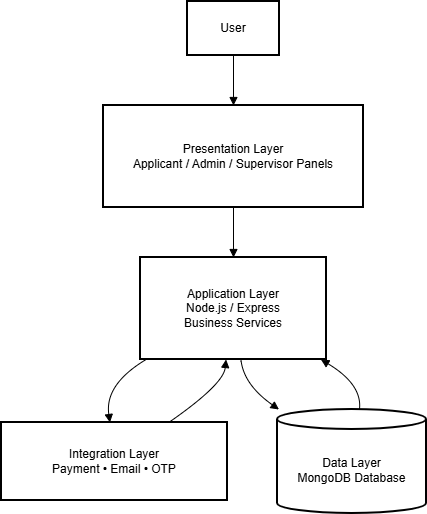

The diagram above was exported from draw.io. Its source (the exported page's mxGraphModel, read from the mxfile embedded in the PNG):
<mxGraphModel dx="872" dy="465" grid="1" gridSize="10" guides="1" tooltips="1" connect="1" arrows="1" fold="1" page="1" pageScale="1" pageWidth="850" pageHeight="1100" math="0" shadow="0">
  <root>
    <mxCell id="0" />
    <mxCell id="1" parent="0" />
    <mxCell id="2" parent="1" style="whiteSpace=wrap;strokeWidth=2;" value="User" vertex="1">
      <mxGeometry height="54" width="92" x="194" y="8" as="geometry" />
    </mxCell>
    <mxCell id="3" parent="1" style="whiteSpace=wrap;strokeWidth=2;" value="Presentation Layer&#10;Applicant / Admin / Supervisor Panels" vertex="1">
      <mxGeometry height="102" width="260" x="110" y="112" as="geometry" />
    </mxCell>
    <mxCell id="4" parent="1" style="whiteSpace=wrap;strokeWidth=2;" value="Application Layer&#10;Node.js / Express&#10;Business Services" vertex="1">
      <mxGeometry height="102" width="186" x="147" y="264" as="geometry" />
    </mxCell>
    <mxCell id="5" parent="1" style="whiteSpace=wrap;strokeWidth=2;" value="Integration Layer&#10;Payment • Email • OTP" vertex="1">
      <mxGeometry height="78" width="226" x="8" y="429" as="geometry" />
    </mxCell>
    <mxCell id="6" parent="1" style="shape=cylinder3;boundedLbl=1;backgroundOutline=1;size=10;strokeWidth=2;whiteSpace=wrap;" value="Data Layer&#10;MongoDB Database" vertex="1">
      <mxGeometry height="104" width="149" x="284" y="416" as="geometry" />
    </mxCell>
    <mxCell id="7" edge="1" parent="1" source="2" style="curved=1;startArrow=none;endArrow=block;exitX=0.5;exitY=1;entryX=0.5;entryY=0;" target="3" value="">
      <mxGeometry relative="1" as="geometry">
        <Array as="points" />
      </mxGeometry>
    </mxCell>
    <mxCell id="8" edge="1" parent="1" source="3" style="curved=1;startArrow=none;endArrow=block;exitX=0.5;exitY=1;entryX=0.5;entryY=0;" target="4" value="">
      <mxGeometry relative="1" as="geometry">
        <Array as="points" />
      </mxGeometry>
    </mxCell>
    <mxCell id="9" edge="1" parent="1" source="4" style="curved=1;startArrow=none;endArrow=block;exitX=0.03;exitY=1;entryX=0.48;entryY=0;" target="5" value="">
      <mxGeometry relative="1" as="geometry">
        <Array as="points">
          <mxPoint x="111" y="391" />
        </Array>
      </mxGeometry>
    </mxCell>
    <mxCell id="10" edge="1" parent="1" source="4" style="curved=1;startArrow=none;endArrow=block;exitX=0.54;exitY=1;entryX=0.01;entryY=0;" target="6" value="">
      <mxGeometry relative="1" as="geometry">
        <Array as="points">
          <mxPoint x="250" y="391" />
        </Array>
      </mxGeometry>
    </mxCell>
    <mxCell id="11" edge="1" parent="1" source="5" style="curved=1;startArrow=none;endArrow=block;exitX=0.74;exitY=0;entryX=0.46;entryY=1;" target="4" value="">
      <mxGeometry relative="1" as="geometry">
        <Array as="points">
          <mxPoint x="230" y="391" />
        </Array>
      </mxGeometry>
    </mxCell>
    <mxCell id="12" edge="1" parent="1" source="6" style="curved=1;startArrow=none;endArrow=block;exitX=0.55;exitY=0;entryX=0.97;entryY=1;" target="4" value="">
      <mxGeometry relative="1" as="geometry">
        <Array as="points">
          <mxPoint x="369" y="391" />
        </Array>
      </mxGeometry>
    </mxCell>
  </root>
</mxGraphModel>